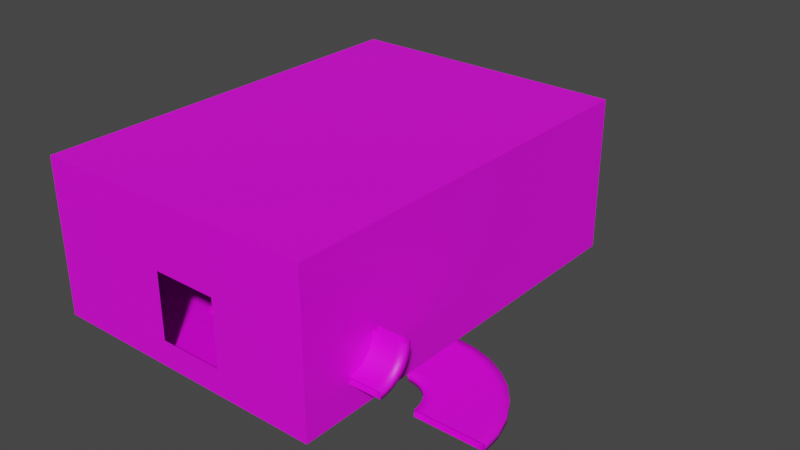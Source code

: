 # Source: C6L1_prefabs.blend  (saved by Blender 3.5.10; exported with 4.5.12 LTS)
import bpy
from mathutils import Matrix  # noqa: F401  (used for matrix-valued properties, if any)

bpy.ops.wm.read_factory_settings(use_empty=True)
scene = bpy.context.scene
scene.name = 'Scene'

# ---- collections
col_collection = bpy.data.collections.new('Collection'); scene.collection.children.link(col_collection)
col_part1 = bpy.data.collections.new('Part1'); scene.collection.children.link(col_part1)

# ---- images (referenced by path relative to the original .blend; pixels are not part of the script)
import os
ASSET_DIR = os.environ.get("B2B_ASSET_DIR", "")  # directory of the original .blend (textures are referenced by path, not embedded)
HERE = os.path.dirname(os.path.abspath(__file__))  # packed textures are extracted next to this script under _unpacked/

def load_image(name, relpath, width, height, colorspace="sRGB"):
    """Load a texture the original file referenced (path relative to the .blend, or extracted next to this script)."""
    p = next((c for c in (os.path.join(HERE, relpath), os.path.join(ASSET_DIR, relpath)) if relpath and os.path.exists(c)), "")
    if p:
        img = bpy.data.images.load(p, check_existing=True)
        img.name = name
    else:  # same state as the original file: an image datablock whose file is absent (Cycles renders it pink)
        img = bpy.data.images.new(name, width, height)
        img.source = "FILE"
        img.filepath = "//" + (relpath or name)
    img.colorspace_settings.name = colorspace
    return img
img_whitebrick_png = load_image('whitebrick.png', 'whitebrick.png', 1024, 1024, 'sRGB')
img_map_netpath = load_image('map_netpath', 'map_netpath.png', 1024, 1024, 'sRGB')

# ---- materials (node trees are filled in below, after node groups)
mat_marble = bpy.data.materials.new('Marble')
mat_marble.use_transparent_shadow = False
mat_netpath = bpy.data.materials.new('netpath')
mat_netpath.use_transparent_shadow = False

# ---- node groups
ng_auto_smooth = bpy.data.node_groups.new('Auto Smooth', 'GeometryNodeTree')
_s = ng_auto_smooth.interface.new_socket(name='Geometry', in_out='OUTPUT', socket_type='NodeSocketGeometry')
_s = ng_auto_smooth.interface.new_socket(name='Geometry', in_out='INPUT', socket_type='NodeSocketGeometry')
_s = ng_auto_smooth.interface.new_socket(name='Angle', in_out='INPUT', socket_type='NodeSocketFloat')
_s.subtype = 'ANGLE'
_s.min_value = 0.0
_s.max_value = 3.142
ng_auto_smooth.is_modifier = True
_N = ng_auto_smooth.nodes; _L = ng_auto_smooth.links
n0 = _N.new('NodeGroupOutput'); n0.name = 'Group Output'; n0.location = (480, -100)
n1 = _N.new('NodeGroupInput'); n1.name = 'Group Input'; n1.location = (-420, -300)
n2 = _N.new('NodeGroupInput'); n2.name = 'Group Input.001'; n2.location = (-60, -100)
n3 = _N.new('GeometryNodeSetShadeSmooth'); n3.name = 'Set Shade Smooth'; n3.location = (120, -100)
n3.domain = 'EDGE'
n4 = _N.new('GeometryNodeSetShadeSmooth'); n4.name = 'Set Shade Smooth.001'; n4.location = (300, -100)
n5 = _N.new('GeometryNodeInputMeshEdgeAngle'); n5.name = 'Edge Angle'; n5.location = (-420, -220)
n6 = _N.new('GeometryNodeInputEdgeSmooth'); n6.name = 'Is Edge Smooth'; n6.location = (-60, -160)
n7 = _N.new('GeometryNodeInputShadeSmooth'); n7.name = 'Is Face Smooth'; n7.location = (-240, -340)
n8 = _N.new('FunctionNodeBooleanMath'); n8.name = 'Boolean Math'; n8.location = (-60, -220)
n9 = _N.new('FunctionNodeCompare'); n9.name = 'Compare'; n9.location = (-240, -180)
n9.operation = 'LESS_EQUAL'
_L.new(n5.outputs[0], n9.inputs[0])
_L.new(n4.outputs[0], n0.inputs[0])
_L.new(n1.outputs[1], n9.inputs[1])
_L.new(n9.outputs[0], n8.inputs[0])
_L.new(n7.outputs[0], n8.inputs[1])
_L.new(n2.outputs[0], n3.inputs[0])
_L.new(n6.outputs[0], n3.inputs[1])
_L.new(n3.outputs[0], n4.inputs[0])
_L.new(n8.outputs[0], n3.inputs[2])
n0.is_active_output = True

# ---- material node trees
mat_marble.use_nodes = True; mat_marble.node_tree.nodes.clear()
_N = mat_marble.node_tree.nodes; _L = mat_marble.node_tree.links
n0 = _N.new('ShaderNodeOutputMaterial'); n0.name = 'Material Output'; n0.location = (306, 300)
n1 = _N.new('ShaderNodeBsdfPrincipled'); n1.name = 'Principled BSDF'; n1.location = (39, 308)
n1.distribution = 'GGX'
n1.subsurface_method = 'RANDOM_WALK_SKIN'
n1.inputs[3].default_value = 1.45
n1.inputs[27].default_value = (0.0, 0.0, 0.0, 1.0)
n1.inputs[28].default_value = 1.0
n2 = _N.new('ShaderNodeTexImage'); n2.name = 'Image Texture'; n2.location = (-283, 317)
n2.image = img_whitebrick_png
n2.interpolation = 'Closest'
_L.new(n1.outputs[0], n0.inputs[0])
_L.new(n2.outputs[0], n1.inputs[0])
n0.is_active_output = True
mat_netpath.use_nodes = True; mat_netpath.node_tree.nodes.clear()
_N = mat_netpath.node_tree.nodes; _L = mat_netpath.node_tree.links
n0 = _N.new('ShaderNodeBsdfPrincipled'); n0.name = 'Principled BSDF'; n0.location = (10, 300)
n0.distribution = 'GGX'
n0.subsurface_method = 'RANDOM_WALK_SKIN'
n0.inputs[3].default_value = 1.45
n0.inputs[27].default_value = (0.0, 0.0, 0.0, 1.0)
n0.inputs[28].default_value = 1.0
n1 = _N.new('ShaderNodeOutputMaterial'); n1.name = 'Material Output'; n1.location = (300, 300)
n2 = _N.new('ShaderNodeTexImage'); n2.name = 'Image Texture'; n2.location = (-327, 241)
n2.image = img_map_netpath
_L.new(n0.outputs[0], n1.inputs[0])
_L.new(n2.outputs[0], n0.inputs[0])
n1.is_active_output = True

# ---- world
world_world = bpy.data.worlds.new('World'); scene.world = world_world
world_world.use_nodes = True; world_world.node_tree.nodes.clear()
_N = world_world.node_tree.nodes; _L = world_world.node_tree.links
n0 = _N.new('ShaderNodeOutputWorld'); n0.name = 'World Output'; n0.location = (300, 300)
n1 = _N.new('ShaderNodeBackground'); n1.name = 'Background'; n1.location = (10, 300)
n1.inputs[0].default_value = (0.05088, 0.05088, 0.05088, 1.0)
_L.new(n1.outputs[0], n0.inputs[0])
n0.is_active_output = True
world_world.color = (0.05088, 0.05088, 0.05088)
world_world.use_sun_shadow = False
world_world.sun_shadow_jitter_overblur = 0.0

# ---- meshes
me_plane_002 = bpy.data.meshes.new('Plane.002')
me_plane_002.from_pydata([(40.0, -15.0, 38.48), (-50.0, -15.0, 38.48), (40.0, -15.0, -10.0), (-50.0, -15.0, -10.0), (40.0, 113.0, 38.48), (-50.0, 113.0, 38.48), (40.0, 113.0, -10.0), (-50.0, 113.0, -10.0), (-10.0, -15.0, -2.0), (10.0, -15.0, -2.0), (-10.0, -15.0, 18.48), (10.0, -15.0, 18.48), (40.0, -15.0, -2.0), (40.0, -15.0, 18.48), (-50.0, -15.0, -2.0), (-50.0, -15.0, 18.48), (-10.0, -15.0, 38.48), (10.0, -15.0, 38.48), (40.0, -15.0, 38.48), (-50.0, -15.0, 38.48), (-10.0, -15.0, -10.0), (10.0, -15.0, -10.0), (40.0, -15.0, -10.0), (-50.0, -15.0, -10.0)], [], [(2, 6, 7, 3), (3, 7, 5, 1), (0, 4, 6, 2), (0, 1, 5, 4), (6, 4, 5, 7), (11, 13, 12, 9), (8, 14, 15, 10), (15, 19, 16, 10), (11, 17, 18, 13), (10, 16, 17, 11), (8, 20, 23, 14), (12, 22, 21, 9), (8, 9, 21, 20)])
_uv = me_plane_002.uv_layers.new(name='UVMap')
_uv.uv.foreach_set('vector', [0.0, 0.0, 0.0, 0.0, 0.0, 0.0, 0.0, 0.0, 0.0, 0.0, 0.0, 0.0, 0.0, 0.0, 0.0, 0.0, 0.0, 0.0, 0.0, 0.0, 0.0, 0.0, 0.0, 0.0, 0.0, 0.0, 0.0, 0.0, 0.0, 0.0, 0.0, 0.0, 0.0, 0.0, 0.0, 0.0, 0.0, 0.0, 0.0, 0.0, 0.0, 0.0, 0.0, 0.0, 0.0, 0.0, 0.0, 0.0, 0.0, 0.0, 0.0, 0.0, 0.0, 0.0, 0.0, 0.0, 0.0, 0.0, 0.0, 0.0, 0.0, 0.0, 0.0, 0.0, 0.0, 0.0, 0.0, 0.0, 0.0, 0.0, 0.0, 0.0, 0.0, 0.0, 0.0, 0.0, 0.0, 0.0, 0.0, 0.0, 0.0, 0.0, 0.0, 0.0, 0.0, 0.0, 0.0, 0.0, 0.0, 0.0, 0.0, 0.0, 0.0, 0.0, 0.0, 0.0, 0.0, 0.0, 0.0, 0.0, 0.0, 0.0, 0.0, 0.0])
me_plane_002.materials.append(mat_marble)
me_plane_002.update()
me_cube = bpy.data.meshes.new('Cube')
me_cube.from_pydata([(-10.0, 0.0, -1.0), (-10.0, 0.0, 1.0), (-10.0, 20.0, -1.0), (-10.0, 20.0, 1.0), (10.0, 0.0, -1.0), (10.0, 0.0, 1.0), (10.0, 20.0, -1.0), (10.0, 20.0, 1.0), (7.5, 20.0, -1.0), (-7.5, 20.0, -1.0), (-7.5, 20.0, 1.0), (7.5, 20.0, 1.0), (-7.5, 0.0, -1.0), (7.5, 0.0, -1.0), (7.5, 0.0, 1.0), (-7.5, 0.0, 1.0)], [], [(0, 1, 3, 2), (6, 7, 5, 4), (8, 6, 4, 13), (10, 3, 1, 15), (7, 11, 14, 5), (11, 10, 15, 14), (2, 9, 12, 0), (9, 8, 13, 12)])
me_cube.polygons.foreach_set('use_smooth', [True] * 8)
_uv = me_cube.uv_layers.new(name='UVMap')
_uv.uv.foreach_set('vector', [0.706, 0.4058, 0.8058, 0.4058, 0.8058, 0.5057, 0.706, 0.5057, 0.706, 0.6055, 0.8058, 0.6055, 0.8058, 0.7053, 0.706, 0.7053, 0.6935, 0.6055, 0.706, 0.6055, 0.706, 0.7053, 0.6935, 0.7053, 0.8932, 0.6055, 0.9057, 0.6055, 0.9057, 0.7053, 0.8932, 0.7053, 0.8058, 0.6055, 0.8183, 0.6055, 0.8183, 0.7053, 0.8058, 0.7053, 0.0957, 0.5195, 0.2832, 0.5195, 0.2832, 0.7695, 0.0957, 0.7695, 0.6062, 0.6055, 0.6186, 0.6055, 0.6186, 0.7053, 0.6062, 0.7053, 0.0957, 0.5371, 0.2832, 0.5371, 0.2832, 0.7871, 0.0957, 0.7871])
me_cube.materials.append(mat_netpath)
me_cube.update()
me_cube_001 = bpy.data.meshes.new('Cube.001')
me_cube_001.from_pydata([(10.0, 0.0, 1.0), (0.0, 0.0, -1.0), (0.0, 0.0, 1.0), (-10.0, 0.0, 1.0), (9.808, 1.951, 1.0), (9.239, 3.827, -1.0), (9.239, 3.827, 1.0), (8.315, 5.556, 1.0), (7.071, 7.071, -1.0), (7.071, 7.071, 1.0), (5.556, 8.315, -1.0), (5.556, 8.315, 1.0), (3.827, 9.239, -1.0), (3.827, 9.239, 1.0), (1.951, 9.808, 1.0), (-6.101e-06, 10.0, 1.0), (-1.951, 9.808, 1.0), (-3.827, 9.239, -1.0), (-3.827, 9.239, 1.0), (-5.556, 8.315, -1.0), (-5.556, 8.315, 1.0), (-7.071, 7.071, 1.0), (-8.315, 5.556, 1.0), (-8.315, 5.556, -1.0), (-9.239, 3.827, -1.0), (-9.239, 3.827, 1.0), (-9.808, 1.951, -1.0), (-9.808, 1.951, 1.0), (-10.0, -5.111e-06, -1.0), (10.0, 0.0, -1.0), (9.808, 1.951, -1.0), (8.315, 5.556, -1.0), (1.951, 9.808, -1.0), (-6.101e-06, 10.0, -1.0), (-1.951, 9.808, -1.0), (-7.071, 7.071, -1.0), (7.5, 0.0, 1.0), (-7.5, 0.0, 1.0), (-7.5, -3.833e-06, -1.0), (7.356, 1.463, 1.0), (6.929, 2.87, 1.0), (6.236, 4.167, 1.0), (5.303, 5.303, 1.0), (4.167, 6.236, 1.0), (2.87, 6.929, 1.0), (1.463, 7.356, 1.0), (-4.576e-06, 7.5, 1.0), (-1.463, 7.356, 1.0), (-2.87, 6.929, 1.0), (-4.167, 6.236, 1.0), (-5.303, 5.303, 1.0), (-6.236, 4.167, 1.0), (-6.929, 2.87, 1.0), (-7.356, 1.463, 1.0), (7.5, 0.0, -1.0), (7.356, 1.463, -1.0), (6.929, 2.87, -1.0), (6.236, 4.167, -1.0), (5.303, 5.303, -1.0), (4.167, 6.236, -1.0), (2.87, 6.929, -1.0), (1.463, 7.356, -1.0), (-4.576e-06, 7.5, -1.0), (-1.463, 7.356, -1.0), (-2.87, 6.929, -1.0), (-4.167, 6.236, -1.0), (-5.303, 5.303, -1.0), (-6.236, 4.167, -1.0), (-6.929, 2.87, -1.0), (-7.356, 1.463, -1.0)], [], [(29, 30, 4, 0), (30, 5, 6, 4), (5, 31, 7, 6), (31, 8, 9, 7), (8, 10, 11, 9), (10, 12, 13, 11), (12, 32, 14, 13), (32, 33, 15, 14), (33, 34, 16, 15), (34, 17, 18, 16), (17, 19, 20, 18), (19, 35, 21, 20), (35, 23, 22, 21), (23, 24, 25, 22), (24, 26, 27, 25), (26, 28, 3, 27), (36, 0, 4, 39), (53, 27, 3, 37), (55, 30, 29, 54), (38, 28, 26, 69), (1, 38, 69), (26, 24, 68, 69), (69, 68, 1), (24, 23, 67, 68), (68, 67, 1), (23, 35, 66, 67), (67, 66, 1), (35, 19, 65, 66), (66, 65, 1), (19, 17, 64, 65), (65, 64, 1), (17, 34, 63, 64), (64, 63, 1), (34, 33, 62, 63), (63, 62, 1), (33, 32, 61, 62), (62, 61, 1), (32, 12, 60, 61), (61, 60, 1), (12, 10, 59, 60), (60, 59, 1), (10, 8, 58, 59), (59, 58, 1), (8, 31, 57, 58), (58, 57, 1), (31, 5, 56, 57), (57, 56, 1), (30, 55, 56, 5), (55, 1, 56), (1, 55, 54), (2, 53, 37), (27, 53, 52, 25), (53, 2, 52), (25, 52, 51, 22), (52, 2, 51), (22, 51, 50, 21), (51, 2, 50), (21, 50, 49, 20), (50, 2, 49), (20, 49, 48, 18), (49, 2, 48), (18, 48, 47, 16), (48, 2, 47), (16, 47, 46, 15), (47, 2, 46), (15, 46, 45, 14), (46, 2, 45), (14, 45, 44, 13), (45, 2, 44), (13, 44, 43, 11), (44, 2, 43), (11, 43, 42, 9), (43, 2, 42), (9, 42, 41, 7), (42, 2, 41), (7, 41, 40, 6), (41, 2, 40), (4, 6, 40, 39), (39, 40, 2), (2, 36, 39)])
me_cube_001.polygons.foreach_set('use_smooth', [True] * 80)
_uv = me_cube_001.uv_layers.new(name='UVMap')
_uv.uv.foreach_set('vector', [0.8594, 0.5195, 0.8594, 0.5195, 0.8594, 0.5195, 0.8594, 0.5195, 0.8594, 0.5195, 0.8594, 0.5195, 0.8594, 0.5195, 0.8594, 0.5195, 0.8594, 0.5195, 0.8594, 0.5195, 0.8594, 0.5195, 0.8594, 0.5195, 0.8594, 0.5195, 0.8594, 0.5195, 0.8594, 0.5195, 0.8594, 0.5195, 0.8594, 0.5195, 0.8594, 0.5195, 0.8594, 0.5195, 0.8594, 0.5195, 0.8594, 0.5195, 0.8594, 0.5195, 0.8594, 0.5195, 0.8594, 0.5195, 0.8594, 0.5195, 0.8594, 0.5195, 0.8594, 0.5195, 0.8594, 0.5195, 0.8594, 0.5195, 0.8594, 0.5195, 0.8594, 0.5195, 0.8594, 0.5195, 0.8594, 0.5195, 0.8594, 0.5195, 0.8594, 0.5195, 0.8594, 0.5195, 0.8594, 0.5195, 0.8594, 0.5195, 0.8594, 0.5195, 0.8594, 0.5195, 0.8594, 0.5195, 0.8594, 0.5195, 0.8594, 0.5195, 0.8594, 0.5195, 0.8594, 0.5195, 0.8594, 0.5195, 0.8594, 0.5195, 0.8594, 0.5195, 0.8594, 0.5195, 0.8594, 0.5195, 0.8594, 0.5195, 0.8594, 0.5195, 0.8594, 0.5195, 0.8594, 0.5195, 0.8594, 0.5195, 0.8594, 0.5195, 0.8594, 0.5195, 0.8594, 0.5195, 0.8594, 0.5195, 0.8594, 0.5195, 0.8594, 0.5195, 0.8594, 0.5195, 0.8594, 0.5195, 0.8594, 0.5195, 0.8594, 0.5195, 0.8594, 0.5195, 0.8594, 0.5195, 0.8594, 0.5195, 0.8594, 0.5195, 0.8594, 0.5195, 0.8594, 0.5195, 0.8594, 0.5195, 0.8594, 0.5195, 0.8594, 0.5195, 0.8594, 0.5195, 0.8594, 0.5195, 0.8594, 0.5195, 0.8594, 0.5195, 0.8594, 0.5195, 0.8594, 0.5195, 0.2187, 0.6016, 0.2187, 0.6016, 0.2187, 0.6016, 0.8594, 0.5195, 0.8594, 0.5195, 0.8594, 0.5195, 0.8594, 0.5195, 0.2187, 0.6016, 0.2187, 0.6016, 0.2187, 0.6016, 0.8594, 0.5195, 0.8594, 0.5195, 0.8594, 0.5195, 0.8594, 0.5195, 0.2187, 0.6016, 0.2187, 0.6016, 0.2187, 0.6016, 0.8594, 0.5195, 0.8594, 0.5195, 0.8594, 0.5195, 0.8594, 0.5195, 0.2187, 0.6016, 0.2187, 0.6016, 0.2187, 0.6016, 0.8594, 0.5195, 0.8594, 0.5195, 0.8594, 0.5195, 0.8594, 0.5195, 0.2187, 0.6016, 0.2187, 0.6016, 0.2187, 0.6016, 0.8594, 0.5195, 0.8594, 0.5195, 0.8594, 0.5195, 0.8594, 0.5195, 0.2187, 0.6016, 0.2187, 0.6016, 0.2187, 0.6016, 0.8594, 0.5195, 0.8594, 0.5195, 0.8594, 0.5195, 0.8594, 0.5195, 0.2187, 0.6016, 0.2187, 0.6016, 0.2187, 0.6016, 0.8594, 0.5195, 0.8594, 0.5195, 0.8594, 0.5195, 0.8594, 0.5195, 0.2187, 0.6016, 0.2187, 0.6016, 0.2187, 0.6016, 0.8594, 0.5195, 0.8594, 0.5195, 0.8594, 0.5195, 0.8594, 0.5195, 0.2187, 0.6016, 0.2187, 0.6016, 0.2187, 0.6016, 0.8594, 0.5195, 0.8594, 0.5195, 0.8594, 0.5195, 0.8594, 0.5195, 0.2187, 0.6016, 0.2187, 0.6016, 0.2187, 0.6016, 0.8594, 0.5195, 0.8594, 0.5195, 0.8594, 0.5195, 0.8594, 0.5195, 0.2187, 0.6016, 0.2187, 0.6016, 0.2187, 0.6016, 0.8594, 0.5195, 0.8594, 0.5195, 0.8594, 0.5195, 0.8594, 0.5195, 0.2187, 0.6016, 0.2187, 0.6016, 0.2187, 0.6016, 0.8594, 0.5195, 0.8594, 0.5195, 0.8594, 0.5195, 0.8594, 0.5195, 0.2187, 0.6016, 0.2187, 0.6016, 0.2187, 0.6016, 0.8594, 0.5195, 0.8594, 0.5195, 0.8594, 0.5195, 0.8594, 0.5195, 0.2187, 0.6016, 0.2187, 0.6016, 0.2187, 0.6016, 0.8594, 0.5195, 0.8594, 0.5195, 0.8594, 0.5195, 0.8594, 0.5195, 0.2187, 0.6016, 0.2187, 0.6016, 0.2187, 0.6016, 0.2187, 0.6016, 0.2187, 0.6016, 0.2187, 0.6016, 0.2187, 0.6016, 0.2187, 0.6016, 0.2187, 0.6016, 0.8594, 0.5195, 0.8594, 0.5195, 0.8594, 0.5195, 0.8594, 0.5195, 0.2187, 0.6016, 0.2187, 0.6016, 0.2187, 0.6016, 0.8594, 0.5195, 0.8594, 0.5195, 0.8594, 0.5195, 0.8594, 0.5195, 0.2187, 0.6016, 0.2187, 0.6016, 0.2187, 0.6016, 0.8594, 0.5195, 0.8594, 0.5195, 0.8594, 0.5195, 0.8594, 0.5195, 0.2187, 0.6016, 0.2187, 0.6016, 0.2187, 0.6016, 0.8594, 0.5195, 0.8594, 0.5195, 0.8594, 0.5195, 0.8594, 0.5195, 0.2187, 0.6016, 0.2187, 0.6016, 0.2187, 0.6016, 0.8594, 0.5195, 0.8594, 0.5195, 0.8594, 0.5195, 0.8594, 0.5195, 0.2187, 0.6016, 0.2187, 0.6016, 0.2187, 0.6016, 0.8594, 0.5195, 0.8594, 0.5195, 0.8594, 0.5195, 0.8594, 0.5195, 0.2187, 0.6016, 0.2187, 0.6016, 0.2187, 0.6016, 0.8594, 0.5195, 0.8594, 0.5195, 0.8594, 0.5195, 0.8594, 0.5195, 0.2187, 0.6016, 0.2187, 0.6016, 0.2187, 0.6016, 0.8594, 0.5195, 0.8594, 0.5195, 0.8594, 0.5195, 0.8594, 0.5195, 0.2187, 0.6016, 0.2187, 0.6016, 0.2187, 0.6016, 0.8594, 0.5195, 0.8594, 0.5195, 0.8594, 0.5195, 0.8594, 0.5195, 0.2187, 0.6016, 0.2187, 0.6016, 0.2187, 0.6016, 0.8594, 0.5195, 0.8594, 0.5195, 0.8594, 0.5195, 0.8594, 0.5195, 0.2187, 0.6016, 0.2187, 0.6016, 0.2187, 0.6016, 0.8594, 0.5195, 0.8594, 0.5195, 0.8594, 0.5195, 0.8594, 0.5195, 0.2187, 0.6016, 0.2187, 0.6016, 0.2187, 0.6016, 0.8594, 0.5195, 0.8594, 0.5195, 0.8594, 0.5195, 0.8594, 0.5195, 0.2187, 0.6016, 0.2187, 0.6016, 0.2187, 0.6016, 0.8594, 0.5195, 0.8594, 0.5195, 0.8594, 0.5195, 0.8594, 0.5195, 0.2187, 0.6016, 0.2187, 0.6016, 0.2187, 0.6016, 0.8594, 0.5195, 0.8594, 0.5195, 0.8594, 0.5195, 0.8594, 0.5195, 0.2187, 0.6016, 0.2187, 0.6016, 0.2187, 0.6016, 0.2187, 0.6016, 0.2187, 0.6016, 0.2187, 0.6016])
me_cube_001.materials.append(mat_netpath)
me_cube_001.update()
me_cube_006 = bpy.data.meshes.new('Cube.006')
me_cube_006.from_pydata([(-10.0, 3.057e-06, -1.0), (-10.0, 2.533e-06, 1.0), (10.0, 1.659e-06, 1.0), (10.0, 2.183e-06, -1.0), (-10.0, 2.146, -0.7886), (-10.0, 1.756, 1.173), (10.0, 2.146, -0.7886), (10.0, 1.756, 1.173), (-10.0, 4.21, -0.1627), (-10.0, 3.444, 1.685), (10.0, 3.444, 1.685), (10.0, 4.21, -0.1627), (-10.0, 5.0, 2.517), (10.0, 5.0, 2.517), (10.0, 6.111, 0.8538), (-10.0, 6.111, 0.8538), (-10.0, 7.778, 2.222), (-10.0, 6.364, 3.636), (10.0, 6.364, 3.636), (10.0, 7.778, 2.222), (-10.0, 7.483, 5.0), (10.0, 7.483, 5.0), (-10.0, 9.146, 3.889), (10.0, 9.146, 3.889), (-10.0, 8.315, 6.556), (-10.0, 10.16, 5.79), (10.0, 8.315, 6.556), (10.0, 10.16, 5.79), (-10.0, 10.79, 7.854), (-10.0, 8.827, 8.244), (10.0, 8.827, 8.244), (10.0, 10.79, 7.854), (-10.0, 11.0, 10.0), (-10.0, 9.0, 10.0), (10.0, 9.0, 10.0), (10.0, 11.0, 10.0), (-7.5, 2.424e-06, 1.0), (7.5, 1.768e-06, 1.0), (7.5, 2.292e-06, -1.0), (-7.5, 2.948e-06, -1.0), (7.5, 2.146, -0.7886), (-7.5, 2.146, -0.7886), (-7.5, 3.444, 1.685), (7.5, 3.444, 1.685), (-7.5, 5.0, 2.517), (7.5, 5.0, 2.517), (-7.5, 6.364, 3.636), (7.5, 6.364, 3.636), (-7.5, 7.483, 5.0), (7.5, 7.483, 5.0), (7.5, 9.146, 3.889), (-7.5, 9.146, 3.889), (7.5, 10.16, 5.79), (-7.5, 10.16, 5.79), (-7.5, 8.827, 8.244), (7.5, 8.827, 8.244), (7.5, 10.79, 7.854), (-7.5, 10.79, 7.854), (-7.5, 9.0, 10.0), (7.5, 9.0, 10.0), (7.5, 11.0, 10.0), (-7.5, 11.0, 10.0), (-7.5, 1.756, 1.173), (7.5, 1.756, 1.173), (7.5, 4.21, -0.1627), (-7.5, 4.21, -0.1627), (7.5, 6.111, 0.8538), (-7.5, 6.111, 0.8538), (7.5, 7.778, 2.222), (-7.5, 7.778, 2.222), (-7.5, 8.315, 6.556), (7.5, 8.315, 6.556)], [], [(0, 1, 5, 4), (37, 2, 7, 63), (2, 3, 6, 7), (39, 0, 4, 41), (4, 5, 9, 8), (63, 7, 10, 43), (7, 6, 11, 10), (41, 4, 8, 65), (8, 9, 12, 15), (43, 10, 13, 45), (10, 11, 14, 13), (65, 8, 15, 67), (15, 12, 17, 16), (45, 13, 18, 47), (13, 14, 19, 18), (67, 15, 16, 69), (16, 17, 20, 22), (47, 18, 21, 49), (18, 19, 23, 21), (69, 16, 22, 51), (22, 20, 24, 25), (49, 21, 26, 71), (21, 23, 27, 26), (51, 22, 25, 53), (25, 24, 29, 28), (71, 26, 30, 55), (26, 27, 31, 30), (53, 25, 28, 57), (28, 29, 33, 32), (55, 30, 34, 59), (30, 31, 35, 34), (57, 28, 32, 61), (31, 56, 60, 35), (56, 57, 61, 60), (29, 54, 58, 33), (54, 55, 59, 58), (27, 52, 56, 31), (52, 53, 57, 56), (24, 70, 54, 29), (70, 71, 55, 54), (23, 50, 52, 27), (50, 51, 53, 52), (20, 48, 70, 24), (48, 49, 71, 70), (19, 68, 50, 23), (68, 69, 51, 50), (17, 46, 48, 20), (46, 47, 49, 48), (14, 66, 68, 19), (66, 67, 69, 68), (12, 44, 46, 17), (44, 45, 47, 46), (11, 64, 66, 14), (64, 65, 67, 66), (9, 42, 44, 12), (42, 43, 45, 44), (6, 40, 64, 11), (40, 41, 65, 64), (5, 62, 42, 9), (62, 63, 43, 42), (3, 38, 40, 6), (38, 39, 41, 40), (1, 36, 62, 5), (36, 37, 63, 62)])
me_cube_006.polygons.foreach_set('use_smooth', [True] * 64)
_uv = me_cube_006.uv_layers.new(name='UVMap')
_uv.uv.foreach_set('vector', [0.7631, 0.3992, 0.7611, 0.3986, 0.7607, 0.3951, 0.7651, 0.3966, 0.7549, 0.4469, 0.7564, 0.4514, 0.7554, 0.4552, 0.7491, 0.4493, 0.7564, 0.4514, 0.7586, 0.4512, 0.7603, 0.4544, 0.7554, 0.4552, 0.7636, 0.4032, 0.7631, 0.3992, 0.7651, 0.3966, 0.7694, 0.4016, 0.7651, 0.3966, 0.7607, 0.3951, 0.76, 0.3883, 0.7688, 0.3901, 0.7491, 0.4493, 0.7554, 0.4552, 0.7538, 0.4619, 0.742, 0.4544, 0.7554, 0.4552, 0.7603, 0.4544, 0.763, 0.4618, 0.7538, 0.4619, 0.7694, 0.4016, 0.7651, 0.3966, 0.7688, 0.3901, 0.7765, 0.3975, 0.7688, 0.3901, 0.76, 0.3883, 0.7595, 0.3779, 0.7729, 0.3799, 0.742, 0.4544, 0.7538, 0.4619, 0.7511, 0.4738, 0.732, 0.4635, 0.7538, 0.4619, 0.763, 0.4618, 0.7665, 0.4732, 0.7511, 0.4738, 0.7765, 0.3975, 0.7688, 0.3901, 0.7729, 0.3799, 0.7864, 0.3897, 0.7729, 0.3799, 0.7595, 0.3779, 0.7582, 0.3602, 0.7798, 0.3641, 0.732, 0.4635, 0.7511, 0.4738, 0.7475, 0.4919, 0.7186, 0.4773, 0.7511, 0.4738, 0.7665, 0.4732, 0.7712, 0.4909, 0.7475, 0.4919, 0.7864, 0.3897, 0.7729, 0.3799, 0.7798, 0.3641, 0.7999, 0.3784, 0.7798, 0.3641, 0.7582, 0.3602, 0.7568, 0.3356, 0.7881, 0.3394, 0.7186, 0.4773, 0.7475, 0.4919, 0.7425, 0.5188, 0.6996, 0.4981, 0.7475, 0.4919, 0.7712, 0.4909, 0.7779, 0.5178, 0.7425, 0.5188, 0.7999, 0.3784, 0.7798, 0.3641, 0.7881, 0.3394, 0.8189, 0.3597, 0.7881, 0.3394, 0.7568, 0.3356, 0.7531, 0.3001, 0.7995, 0.3055, 0.6996, 0.4981, 0.7425, 0.5188, 0.734, 0.5609, 0.6722, 0.5258, 0.7425, 0.5188, 0.7779, 0.5178, 0.7877, 0.5589, 0.734, 0.5609, 0.8189, 0.3597, 0.7881, 0.3394, 0.7995, 0.3055, 0.8455, 0.3326, 0.7995, 0.3055, 0.7531, 0.3001, 0.7467, 0.249, 0.8139, 0.2504, 0.6722, 0.5258, 0.734, 0.5609, 0.7214, 0.6203, 0.631, 0.5696, 0.734, 0.5609, 0.7877, 0.5589, 0.8023, 0.6211, 0.7214, 0.6203, 0.8455, 0.3326, 0.7995, 0.3055, 0.8139, 0.2504, 0.8842, 0.291, 0.8139, 0.2504, 0.7467, 0.249, 0.7304, 0.1769, 0.8331, 0.1698, 0.631, 0.5696, 0.7214, 0.6203, 0.6991, 0.7061, 0.5736, 0.6268, 0.7214, 0.6203, 0.8023, 0.6211, 0.8202, 0.7147, 0.6991, 0.7061, 0.8842, 0.291, 0.8139, 0.2504, 0.8331, 0.1698, 0.9416, 0.2314, 0.8023, 0.6211, 0.8803, 0.5781, 0.9416, 0.6503, 0.8202, 0.7147, 0.2602, 0.7373, 0.2629, 0.5277, 0.3049, 0.4841, 0.3049, 0.79, 0.7467, 0.249, 0.669, 0.287, 0.6274, 0.2398, 0.7304, 0.1769, 0.1058, 0.5247, 0.07816, 0.7311, 0.03625, 0.7728, 0.07552, 0.4903, 0.7877, 0.5589, 0.8405, 0.5326, 0.8803, 0.5781, 0.8023, 0.6211, 0.2311, 0.7041, 0.2348, 0.558, 0.2629, 0.5277, 0.2602, 0.7373, 0.7531, 0.3001, 0.6969, 0.3214, 0.669, 0.287, 0.7467, 0.249, 0.1262, 0.5498, 0.1082, 0.6991, 0.07816, 0.7311, 0.1058, 0.5247, 0.7779, 0.5178, 0.8133, 0.5004, 0.8405, 0.5326, 0.7877, 0.5589, 0.2113, 0.6806, 0.2153, 0.5778, 0.2348, 0.558, 0.2311, 0.7041, 0.7568, 0.3356, 0.7167, 0.3506, 0.6969, 0.3214, 0.7531, 0.3001, 0.1407, 0.5712, 0.1282, 0.6789, 0.1082, 0.6991, 0.1262, 0.5498, 0.7712, 0.4909, 0.7947, 0.4787, 0.8133, 0.5004, 0.7779, 0.5178, 0.1976, 0.6647, 0.2014, 0.5915, 0.2153, 0.5778, 0.2113, 0.6806, 0.7582, 0.3602, 0.7307, 0.3702, 0.7167, 0.3506, 0.7568, 0.3356, 0.1509, 0.5855, 0.1421, 0.6637, 0.1282, 0.6789, 0.1407, 0.5712, 0.7665, 0.4732, 0.7822, 0.4647, 0.7947, 0.4787, 0.7712, 0.4909, 0.1885, 0.6545, 0.1916, 0.5997, 0.2014, 0.5915, 0.1976, 0.6647, 0.7595, 0.3779, 0.7408, 0.3841, 0.7307, 0.3702, 0.7582, 0.3602, 0.1583, 0.5956, 0.1518, 0.6536, 0.1421, 0.6637, 0.1509, 0.5855, 0.763, 0.4618, 0.7728, 0.4554, 0.7822, 0.4647, 0.7665, 0.4732, 0.1816, 0.6477, 0.1843, 0.6054, 0.1916, 0.5997, 0.1885, 0.6545, 0.76, 0.3883, 0.7483, 0.3937, 0.7408, 0.3841, 0.7595, 0.3779, 0.1638, 0.6027, 0.1592, 0.647, 0.1518, 0.6536, 0.1583, 0.5956, 0.7603, 0.4544, 0.7658, 0.4497, 0.7728, 0.4554, 0.763, 0.4618, 0.1765, 0.6435, 0.1792, 0.6084, 0.1843, 0.6054, 0.1816, 0.6477, 0.7607, 0.3951, 0.7539, 0.3993, 0.7483, 0.3937, 0.76, 0.3883, 0.1679, 0.6067, 0.1643, 0.6433, 0.1592, 0.647, 0.1638, 0.6027, 0.7586, 0.4512, 0.7599, 0.4472, 0.7658, 0.4497, 0.7603, 0.4544, 0.1722, 0.6417, 0.1749, 0.6096, 0.1792, 0.6084, 0.1765, 0.6435, 0.7611, 0.3986, 0.7589, 0.4026, 0.7539, 0.3993, 0.7607, 0.3951, 0.1715, 0.6091, 0.1686, 0.6415, 0.1643, 0.6433, 0.1679, 0.6067])
me_cube_006.materials.append(mat_netpath)
me_cube_006.update()
me_cube_007 = bpy.data.meshes.new('Cube.007')
me_cube_007.from_pydata([(10.0, 2.402e-06, -1.0), (10.0, 2.315e-06, 1.0), (12.5, 2.97e-06, 1.0), (27.5, 6.9e-06, 1.0), (30.0, 7.555e-06, 1.0), (30.0, 7.643e-06, -1.0), (27.5, 6.988e-06, -1.0), (12.5, 3.057e-06, -1.0), (9.808, 1.951, -1.0), (26.97, 5.365, 1.0), (29.42, 5.853, -1.0), (12.26, 2.439, -1.0), (9.808, 1.951, 1.0), (12.26, 2.439, 1.0), (29.42, 5.853, 1.0), (26.97, 5.365, -1.0), (9.239, 3.827, -1.0), (9.239, 3.827, 1.0), (11.55, 4.784, 1.0), (27.72, 11.48, -1.0), (25.41, 10.52, -1.0), (11.55, 4.784, -1.0), (25.41, 10.52, 1.0), (27.72, 11.48, 1.0), (8.315, 5.556, -1.0), (22.87, 15.28, 1.0), (24.94, 16.67, -1.0), (22.87, 15.28, -1.0), (8.315, 5.556, 1.0), (10.39, 6.945, 1.0), (24.94, 16.67, 1.0), (10.39, 6.945, -1.0), (7.071, 7.071, -1.0), (19.45, 19.45, 1.0), (21.21, 21.21, -1.0), (19.45, 19.45, -1.0), (7.071, 7.071, 1.0), (8.839, 8.839, 1.0), (21.21, 21.21, 1.0), (8.839, 8.839, -1.0), (5.556, 8.315, -1.0), (5.556, 8.315, 1.0), (15.28, 22.87, -1.0), (6.945, 10.39, -1.0), (6.945, 10.39, 1.0), (15.28, 22.87, 1.0), (16.67, 24.94, 1.0), (16.67, 24.94, -1.0), (3.827, 9.239, -1.0), (4.784, 11.55, 1.0), (11.48, 27.72, -1.0), (3.827, 9.239, 1.0), (10.52, 25.41, 1.0), (11.48, 27.72, 1.0), (10.52, 25.41, -1.0), (4.784, 11.55, -1.0), (2.439, 12.26, 1.0), (5.853, 29.42, -1.0), (1.951, 9.808, -1.0), (1.951, 9.808, 1.0), (5.365, 26.97, 1.0), (5.853, 29.42, 1.0), (5.365, 26.97, -1.0), (2.439, 12.26, -1.0), (-2.444e-06, 10.0, -1.0), (-2.444e-06, 10.0, 1.0), (-2.801e-06, 12.5, 1.0), (-6.378e-06, 27.5, 1.0), (-6.855e-06, 30.0, 1.0), (-6.855e-06, 30.0, -1.0), (-6.378e-06, 27.5, -1.0), (-2.801e-06, 12.5, -1.0)], [], [(0, 1, 12, 8), (1, 2, 13, 12), (2, 3, 9, 13), (3, 4, 14, 9), (4, 5, 10, 14), (5, 6, 15, 10), (6, 7, 11, 15), (7, 0, 8, 11), (8, 12, 17, 16), (12, 13, 18, 17), (13, 9, 22, 18), (9, 14, 23, 22), (14, 10, 19, 23), (10, 15, 20, 19), (15, 11, 21, 20), (11, 8, 16, 21), (16, 17, 28, 24), (17, 18, 29, 28), (18, 22, 25, 29), (22, 23, 30, 25), (23, 19, 26, 30), (19, 20, 27, 26), (20, 21, 31, 27), (21, 16, 24, 31), (24, 28, 36, 32), (28, 29, 37, 36), (29, 25, 33, 37), (25, 30, 38, 33), (30, 26, 34, 38), (26, 27, 35, 34), (27, 31, 39, 35), (31, 24, 32, 39), (32, 36, 41, 40), (36, 37, 44, 41), (37, 33, 45, 44), (33, 38, 46, 45), (38, 34, 47, 46), (34, 35, 42, 47), (35, 39, 43, 42), (39, 32, 40, 43), (40, 41, 51, 48), (41, 44, 49, 51), (44, 45, 52, 49), (45, 46, 53, 52), (46, 47, 50, 53), (47, 42, 54, 50), (42, 43, 55, 54), (43, 40, 48, 55), (48, 51, 59, 58), (51, 49, 56, 59), (49, 52, 60, 56), (52, 53, 61, 60), (53, 50, 57, 61), (50, 54, 62, 57), (54, 55, 63, 62), (55, 48, 58, 63), (58, 59, 65, 64), (59, 56, 66, 65), (56, 60, 67, 66), (60, 61, 68, 67), (61, 57, 69, 68), (57, 62, 70, 69), (62, 63, 71, 70), (63, 58, 64, 71)])
me_cube_007.polygons.foreach_set('use_smooth', [True] * 64)
_uv = me_cube_007.uv_layers.new(name='UVMap')
_uv.uv.foreach_set('vector', [0.8038, 0.7033, 0.7437, 0.7132, 0.7489, 0.6647, 0.7864, 0.6594, 0.7437, 0.7132, 0.6712, 0.6893, 0.7104, 0.6427, 0.7489, 0.6647, 0.1736, 0.7079, 0.08219, 0.3884, 0.1951, 0.5118, 0.2128, 0.6613, 0.5798, 0.3698, 0.6666, 0.3025, 0.728, 0.4746, 0.6927, 0.4932, 0.6666, 0.3025, 0.7507, 0.2923, 0.7589, 0.4688, 0.728, 0.4746, 0.7507, 0.2923, 0.8602, 0.3124, 0.8014, 0.4754, 0.7589, 0.4688, 0.3626, 0.331, 0.3626, 0.6797, 0.3225, 0.6501, 0.3038, 0.494, 0.8602, 0.6611, 0.8038, 0.7033, 0.7864, 0.6594, 0.8201, 0.6315, 0.7864, 0.6594, 0.7489, 0.6647, 0.7536, 0.6342, 0.7754, 0.6322, 0.7489, 0.6647, 0.7104, 0.6427, 0.7317, 0.6227, 0.7536, 0.6342, 0.2128, 0.6613, 0.1951, 0.5118, 0.2335, 0.5643, 0.2341, 0.6414, 0.6927, 0.4932, 0.728, 0.4746, 0.7466, 0.539, 0.7311, 0.5457, 0.728, 0.4746, 0.7589, 0.4688, 0.7596, 0.5371, 0.7466, 0.539, 0.7589, 0.4688, 0.8014, 0.4754, 0.7756, 0.5409, 0.7596, 0.5371, 0.3038, 0.494, 0.3225, 0.6501, 0.2968, 0.6348, 0.278, 0.5595, 0.8201, 0.6315, 0.7864, 0.6594, 0.7754, 0.6322, 0.7945, 0.6162, 0.7754, 0.6322, 0.7536, 0.6342, 0.7567, 0.618, 0.7693, 0.6163, 0.7536, 0.6342, 0.7317, 0.6227, 0.7444, 0.6102, 0.7567, 0.618, 0.2341, 0.6414, 0.2335, 0.5643, 0.249, 0.5881, 0.2468, 0.6288, 0.7311, 0.5457, 0.7466, 0.539, 0.7539, 0.5664, 0.7466, 0.5695, 0.7466, 0.539, 0.7596, 0.5371, 0.76, 0.5655, 0.7539, 0.5664, 0.7596, 0.5371, 0.7756, 0.5409, 0.7679, 0.5664, 0.76, 0.5655, 0.278, 0.5595, 0.2968, 0.6348, 0.283, 0.6265, 0.2703, 0.585, 0.7945, 0.6162, 0.7754, 0.6322, 0.7693, 0.6163, 0.7806, 0.6079, 0.7693, 0.6163, 0.7567, 0.618, 0.7585, 0.6081, 0.7657, 0.6074, 0.7567, 0.618, 0.7444, 0.6102, 0.7513, 0.6043, 0.7585, 0.6081, 0.2468, 0.6288, 0.249, 0.5881, 0.2561, 0.5997, 0.2537, 0.6229, 0.7466, 0.5695, 0.7539, 0.5664, 0.7574, 0.5796, 0.7537, 0.5811, 0.7539, 0.5664, 0.76, 0.5655, 0.7605, 0.5791, 0.7574, 0.5796, 0.76, 0.5655, 0.7679, 0.5664, 0.7645, 0.5795, 0.7605, 0.5791, 0.2703, 0.585, 0.283, 0.6265, 0.2743, 0.6208, 0.2669, 0.5981, 0.7806, 0.6079, 0.7693, 0.6163, 0.7657, 0.6074, 0.772, 0.6022, 0.7657, 0.6074, 0.7585, 0.6081, 0.7595, 0.6028, 0.7636, 0.6023, 0.7585, 0.6081, 0.7513, 0.6043, 0.7555, 0.6005, 0.7595, 0.6028, 0.2537, 0.6229, 0.2561, 0.5997, 0.2595, 0.6057, 0.2579, 0.6191, 0.7537, 0.5811, 0.7574, 0.5796, 0.7592, 0.5864, 0.7572, 0.5871, 0.7574, 0.5796, 0.7605, 0.5791, 0.7607, 0.5861, 0.7592, 0.5864, 0.7605, 0.5791, 0.7645, 0.5795, 0.7629, 0.5863, 0.7607, 0.5861, 0.2669, 0.5981, 0.2743, 0.6208, 0.2694, 0.6178, 0.2653, 0.6049, 0.772, 0.6022, 0.7657, 0.6074, 0.7636, 0.6023, 0.767, 0.5992, 0.7636, 0.6023, 0.7595, 0.6028, 0.7602, 0.5997, 0.7624, 0.5996, 0.7595, 0.6028, 0.7555, 0.6005, 0.758, 0.5984, 0.7602, 0.5997, 0.2579, 0.6191, 0.2595, 0.6057, 0.2615, 0.6088, 0.2604, 0.617, 0.7572, 0.5871, 0.7592, 0.5864, 0.76, 0.5898, 0.7591, 0.5902, 0.7592, 0.5864, 0.7607, 0.5861, 0.7607, 0.5897, 0.76, 0.5898, 0.7607, 0.5861, 0.7629, 0.5863, 0.7617, 0.5898, 0.7607, 0.5897, 0.2653, 0.6049, 0.2694, 0.6178, 0.2666, 0.6163, 0.2641, 0.6084, 0.767, 0.5992, 0.7636, 0.6023, 0.7624, 0.5996, 0.7642, 0.5977, 0.7624, 0.5996, 0.7602, 0.5997, 0.7606, 0.5981, 0.7617, 0.598, 0.7602, 0.5997, 0.758, 0.5984, 0.7596, 0.5972, 0.7606, 0.5981, 0.2604, 0.617, 0.2615, 0.6088, 0.2623, 0.6102, 0.262, 0.6158, 0.7591, 0.5902, 0.76, 0.5898, 0.7604, 0.5914, 0.7599, 0.5916, 0.76, 0.5898, 0.7607, 0.5897, 0.7607, 0.5913, 0.7604, 0.5914, 0.7607, 0.5897, 0.7617, 0.5898, 0.7612, 0.5914, 0.7607, 0.5913, 0.2641, 0.6084, 0.2666, 0.6163, 0.2649, 0.6156, 0.2636, 0.61, 0.7642, 0.5977, 0.7624, 0.5996, 0.7617, 0.598, 0.7626, 0.597, 0.7617, 0.598, 0.7606, 0.5981, 0.7609, 0.5974, 0.7613, 0.5973, 0.7606, 0.5981, 0.7596, 0.5972, 0.7606, 0.5967, 0.7609, 0.5974, 0.262, 0.6158, 0.2623, 0.6102, 0.2628, 0.6108, 0.263, 0.6153, 0.7599, 0.5916, 0.7604, 0.5914, 0.7606, 0.5919, 0.7604, 0.5922, 0.7604, 0.5914, 0.7607, 0.5913, 0.7607, 0.5919, 0.7606, 0.5919, 0.7607, 0.5913, 0.7612, 0.5914, 0.7608, 0.5922, 0.7607, 0.5919, 0.2636, 0.61, 0.2649, 0.6156, 0.2638, 0.6152, 0.2632, 0.6108, 0.7626, 0.597, 0.7617, 0.598, 0.7613, 0.5973, 0.7614, 0.5966])
me_cube_007.materials.append(mat_netpath)
me_cube_007.update()

# ---- objects
ob_part4_bg = bpy.data.objects.new('Part4_Bg', me_plane_002)
ob_netpath_straight20 = bpy.data.objects.new('netpath_straight20', me_cube)
ob_netpath_end = bpy.data.objects.new('netpath_end', me_cube_001)
ob_netpath_vertical90 = bpy.data.objects.new('netpath_vertical90', me_cube_006)
ob_netpath_straight20_001 = bpy.data.objects.new('netpath_straight20.001', me_cube_007)

# ---- transforms, parenting, visibility, modifiers, constraints
ob_part4_bg.location = (0.0, 0.0, 0.0)
ob_netpath_straight20.location = (0.0, 0.0, 0.0)
_m = ob_netpath_straight20.modifiers.new('Bevel', 'BEVEL')
_m.width = 1.0
_m.width_pct = 1.0
_m.segments = 4
_m.limit_method = 'WEIGHT'
_m = ob_netpath_straight20.modifiers.new('Auto Smooth', 'NODES')
_m.node_group = ng_auto_smooth
_gi = [s.identifier for s in ng_auto_smooth.interface.items_tree if s.item_type == 'SOCKET' and s.in_out == 'INPUT']
_m[_gi[1]] = 0.6545  # Angle
ob_netpath_end.location = (20.0, 0.0, 0.0)
_m = ob_netpath_end.modifiers.new('Bevel', 'BEVEL')
_m.width = 1.0
_m.width_pct = 1.0
_m.segments = 4
_m.limit_method = 'WEIGHT'
_m = ob_netpath_end.modifiers.new('Auto Smooth', 'NODES')
_m.node_group = ng_auto_smooth
_gi = [s.identifier for s in ng_auto_smooth.interface.items_tree if s.item_type == 'SOCKET' and s.in_out == 'INPUT']
_m[_gi[1]] = 0.5934  # Angle
ob_netpath_vertical90.location = (40.0, 0.0, 0.0)
_m = ob_netpath_vertical90.modifiers.new('Bevel', 'BEVEL')
_m.width = 1.0
_m.width_pct = 1.0
_m.segments = 4
_m.limit_method = 'WEIGHT'
_m = ob_netpath_vertical90.modifiers.new('Auto Smooth', 'NODES')
_m.node_group = ng_auto_smooth
_gi = [s.identifier for s in ng_auto_smooth.interface.items_tree if s.item_type == 'SOCKET' and s.in_out == 'INPUT']
_m[_gi[1]] = 3.142  # Angle
ob_netpath_straight20_001.location = (50.0, 0.0, 0.0)
_m = ob_netpath_straight20_001.modifiers.new('Bevel', 'BEVEL')
_m.width = 1.0
_m.width_pct = 1.0
_m.segments = 4
_m.limit_method = 'WEIGHT'
_m = ob_netpath_straight20_001.modifiers.new('Auto Smooth', 'NODES')
_m.node_group = ng_auto_smooth
_gi = [s.identifier for s in ng_auto_smooth.interface.items_tree if s.item_type == 'SOCKET' and s.in_out == 'INPUT']
_m[_gi[1]] = 3.142  # Angle

# ---- collection membership
col_part1.objects.link(ob_part4_bg)
col_part1.objects.link(ob_netpath_straight20)
col_part1.objects.link(ob_netpath_end)
col_part1.objects.link(ob_netpath_vertical90)
col_part1.objects.link(ob_netpath_straight20_001)

# ---- scene / render settings (as saved in the file)
scene.frame_start = 1; scene.frame_end = 250; scene.frame_set(204)
scene.render.engine = 'BLENDER_EEVEE_NEXT'
scene.cycles.sampling_pattern = 'TABULATED_SOBOL'
scene.cycles.use_light_tree = False
scene.view_settings.view_transform = 'Filmic'
bpy.context.view_layer.update()

# ---- added for rendering (the .blend has no active camera and no usable light): camera, sun
cam_auto = bpy.data.cameras.new('AutoCamera')
cam_auto.lens = 50.0
cam_auto.sensor_width = 36.0
cam_auto.clip_end = 3065.18
ob_auto_camera = bpy.data.objects.new('AutoCamera', cam_auto)
scene.collection.objects.link(ob_auto_camera)
ob_auto_camera.location = (189.655, -160.586, 153.963)
ob_auto_camera.rotation_euler = (1.09748, -7.21219e-08, 0.694738)
scene.camera = ob_auto_camera
light_auto_sun = bpy.data.lights.new('AutoSun', 'SUN')
light_auto_sun.energy = 3.0
light_auto_sun.angle = 0.0523599
ob_auto_sun = bpy.data.objects.new('AutoSun', light_auto_sun)
scene.collection.objects.link(ob_auto_sun)
ob_auto_sun.rotation_euler = (0.872665, 0.174533, 0.523599)
bpy.context.view_layer.update()
